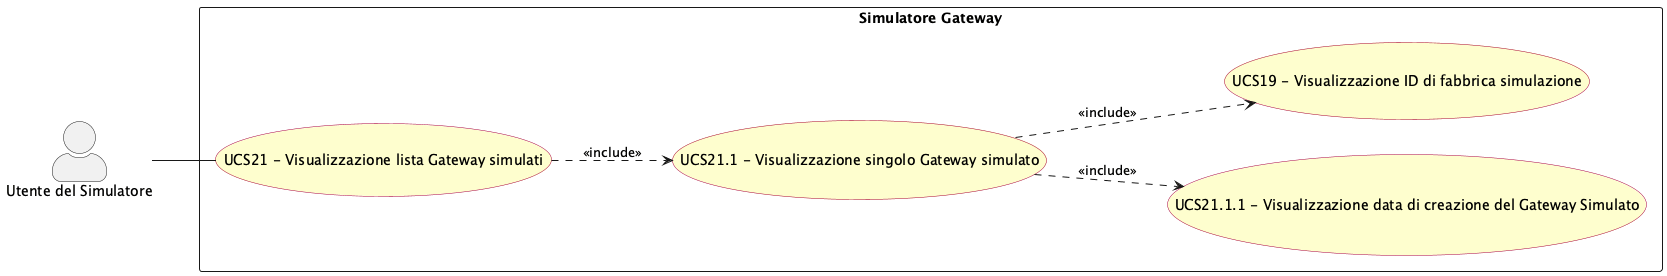

The diagram above was rendered by PlantUML. Its source (embedded in the PNG):
@startuml visualizzazione_lista_gateway_simulati
left to right direction
skinparam actorStyle awesome
skinparam usecase {
  BackgroundColor #FEFECE
  BorderColor #A80036
}

actor "Utente del Simulatore" as sim_usr

rectangle "Simulatore Gateway" {
  usecase "UCS21.1.1 - Visualizzazione data di creazione del Gateway Simulato" as UCS21_1_1
  usecase "UCS21 - Visualizzazione lista Gateway simulati" as UCS21
  usecase "UCS21.1 - Visualizzazione singolo Gateway simulato" as UCS21_1
  usecase "UCS19 - Visualizzazione ID di fabbrica simulazione" as UCS19
}

sim_usr -- UCS21

UCS21 ..> UCS21_1 : <<include>>
UCS21_1 ..> UCS21_1_1 : <<include>>
UCS21_1 ..> UCS19 : <<include>>

@enduml